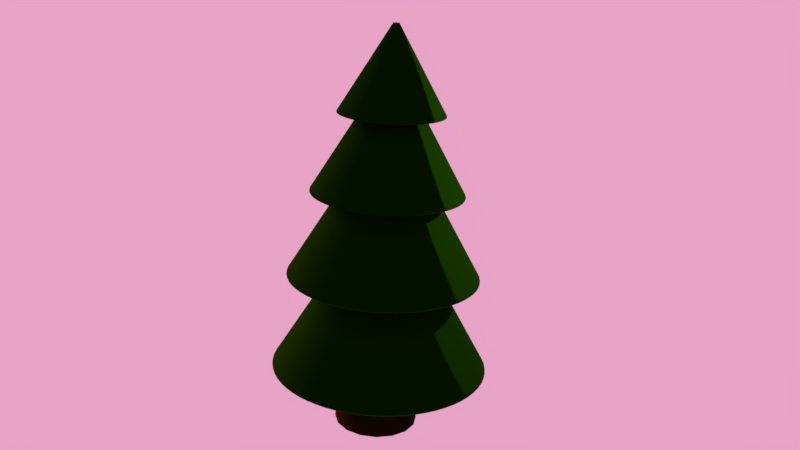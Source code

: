 # Source: 02.blend  (saved by Blender 2.78.0; exported with 4.5.12 LTS)
import bpy
from mathutils import Matrix  # noqa: F401  (used for matrix-valued properties, if any)

bpy.ops.wm.read_factory_settings(use_empty=True)
scene = bpy.context.scene
scene.name = 'Scene'

# ---- collections
col_collection_1 = bpy.data.collections.new('Collection 1'); scene.collection.children.link(col_collection_1)

# ---- materials (node trees are filled in below, after node groups)
mat_material_001 = bpy.data.materials.new('Material.001')
mat_material_001.alpha_threshold = 0.0
mat_material_001.roughness = 0.5
mat_tronco = bpy.data.materials.new('Tronco')
mat_tronco.alpha_threshold = 0.0
mat_tronco.roughness = 0.5
mat_folhas = bpy.data.materials.new('Folhas')
mat_folhas.alpha_threshold = 0.0
mat_folhas.roughness = 0.5

# ---- material node trees
mat_material_001.use_nodes = True; mat_material_001.node_tree.nodes.clear()
_N = mat_material_001.node_tree.nodes; _L = mat_material_001.node_tree.links
n0 = _N.new('ShaderNodeOutputMaterial'); n0.name = 'Material Output'; n0.location = (300, 300)
n1 = _N.new('ShaderNodeBackground'); n1.name = 'Background'; n1.location = (10, 300)
n1.inputs[0].default_value = (0.8, 0.3685, 0.5607, 1.0)
_L.new(n1.outputs[0], n0.inputs[0])
n0.is_active_output = True
mat_tronco.use_nodes = True; mat_tronco.node_tree.nodes.clear()
_N = mat_tronco.node_tree.nodes; _L = mat_tronco.node_tree.links
n0 = _N.new('ShaderNodeOutputMaterial'); n0.name = 'Material Output'; n0.location = (300, 300)
n1 = _N.new('ShaderNodeBsdfToon'); n1.name = 'Toon BSDF'; n1.location = (10, 300)
n1.inputs[0].default_value = (0.1789, 0.04567, 0.006351, 1.0)
_L.new(n1.outputs[0], n0.inputs[0])
n0.is_active_output = True
mat_folhas.use_nodes = True; mat_folhas.node_tree.nodes.clear()
_N = mat_folhas.node_tree.nodes; _L = mat_folhas.node_tree.links
n0 = _N.new('ShaderNodeOutputMaterial'); n0.name = 'Material Output'; n0.location = (300, 300)
n1 = _N.new('ShaderNodeBsdfToon'); n1.name = 'Toon BSDF'; n1.location = (10, 300)
n1.inputs[0].default_value = (0.02372, 0.1025, 0.0, 1.0)
_L.new(n1.outputs[0], n0.inputs[0])
n0.is_active_output = True

# ---- world
world_world = bpy.data.worlds.new('World'); scene.world = world_world
world_world.color = (0.05088, 0.05088, 0.05088)
world_world.use_sun_shadow = False
world_world.sun_shadow_jitter_overblur = 0.0
world_world.cycles.sampling_method = 'MANUAL'

# ---- cameras
cam_camera = bpy.data.cameras.new('Camera')
cam_camera.clip_end = 100.0
cam_camera.lens = 35.0
cam_camera.sensor_width = 32.0
cam_camera.sensor_height = 18.0
cam_camera.ortho_scale = 7.314
cam_camera.dof.focus_distance = 0.0

# ---- lights
light_lamp = bpy.data.lights.new('Lamp', 'POINT')
light_lamp.transmission_factor = 0.0
light_lamp.cutoff_distance = 30.0
light_lamp.energy = 100.0
light_lamp.shadow_buffer_clip_start = 1.001
light_lamp.shadow_soft_size = 0.1
light_lamp.shadow_maximum_resolution = 0.006
light_lamp.use_absolute_resolution = True

# ---- meshes
me_cube_001 = bpy.data.meshes.new('Cube.001')
me_cube_001.from_pydata([(-1.376, -1.235, -0.9258), (-1.376, -1.235, 1.074), (-1.376, 1.176, -0.9258), (-1.376, 1.176, 1.074), (1.501, -1.235, -0.9258), (1.501, 1.176, -0.9258), (1.501, 1.176, 1.074)], [], [(0, 1, 3, 2), (2, 3, 6, 5), (2, 5, 4, 0)])
me_cube_001.materials.append(mat_material_001)
me_cube_001.use_remesh_preserve_volume = False
me_cube_001.use_remesh_preserve_attributes = False
me_cube_001.use_mirror_vertex_groups = False
me_cube_001.update()
me_cylinder = bpy.data.meshes.new('Cylinder')
me_cylinder.from_pydata([(0.0, 1.0, -1.0), (0.0, 1.0, 1.0), (0.3827, 0.9239, -1.0), (0.3827, 0.9239, 1.0), (0.7071, 0.7071, -1.0), (0.7071, 0.7071, 1.0), (0.9239, 0.3827, -1.0), (0.9239, 0.3827, 1.0), (1.0, -4.371e-08, -1.0), (1.0, -4.371e-08, 1.0), (0.9239, -0.3827, -1.0), (0.9239, -0.3827, 1.0), (0.7071, -0.7071, -1.0), (0.7071, -0.7071, 1.0), (0.3827, -0.9239, -1.0), (0.3827, -0.9239, 1.0), (1.51e-07, -1.0, -1.0), (1.51e-07, -1.0, 1.0), (-0.3827, -0.9239, -1.0), (-0.3827, -0.9239, 1.0), (-0.7071, -0.7071, -1.0), (-0.7071, -0.7071, 1.0), (-0.9239, -0.3827, -1.0), (-0.9239, -0.3827, 1.0), (-1.0, 1.192e-08, -1.0), (-1.0, 1.192e-08, 1.0), (-0.9239, 0.3827, -1.0), (-0.9239, 0.3827, 1.0), (-0.7071, 0.7071, -1.0), (-0.7071, 0.7071, 1.0), (-0.3827, 0.9239, -1.0), (-0.3827, 0.9239, 1.0), (-7.122e-09, 1.191, -1.0), (0.4558, 1.101, -1.0), (0.8423, 0.8423, -1.0), (1.101, 0.4558, -1.0), (1.191, -5.421e-08, -1.0), (1.101, -0.4558, -1.0), (0.8423, -0.8423, -1.0), (0.4558, -1.101, -1.0), (1.727e-07, -1.191, -1.0), (-0.4558, -1.101, -1.0), (-0.8423, -0.8423, -1.0), (-1.101, -0.4558, -1.0), (-1.191, 1.207e-08, -1.0), (-1.101, 0.4558, -1.0), (-0.8423, 0.8423, -1.0), (-0.4558, 1.101, -1.0), (-7.122e-09, 1.191, -1.0), (0.4558, 1.101, -1.0), (0.8423, 0.8423, -1.0), (1.101, 0.4558, -1.0), (1.191, -5.421e-08, -1.0), (1.101, -0.4558, -1.0), (0.8423, -0.8423, -1.0), (0.4558, -1.101, -1.0), (1.727e-07, -1.191, -1.0), (-0.4558, -1.101, -1.0), (-0.8423, -0.8423, -1.0), (-1.101, -0.4558, -1.0), (-1.191, 1.207e-08, -1.0), (-1.101, 0.4558, -1.0), (-0.8423, 0.8423, -1.0), (-0.4558, 1.101, -1.0)], [], [(48, 1, 3, 49), (49, 3, 5, 50), (50, 5, 7, 51), (51, 7, 9, 52), (52, 9, 11, 53), (53, 11, 13, 54), (54, 13, 15, 55), (55, 15, 17, 56), (56, 17, 19, 57), (57, 19, 21, 58), (58, 21, 23, 59), (59, 23, 25, 60), (60, 25, 27, 61), (61, 27, 29, 62), (3, 1, 31, 29, 27, 25, 23, 21, 19, 17, 15, 13, 11, 9, 7, 5), (62, 29, 31, 63), (63, 31, 1, 48), (0, 2, 4, 6, 8, 10, 12, 14, 16, 18, 20, 22, 24, 26, 28, 30), (30, 47, 32, 0), (28, 46, 47, 30), (26, 45, 46, 28), (24, 44, 45, 26), (22, 43, 44, 24), (20, 42, 43, 22), (18, 41, 42, 20), (16, 40, 41, 18), (14, 39, 40, 16), (12, 38, 39, 14), (10, 37, 38, 12), (8, 36, 37, 10), (6, 35, 36, 8), (4, 34, 35, 6), (2, 33, 34, 4), (0, 32, 33, 2), (47, 63, 48, 32), (46, 62, 63, 47), (45, 61, 62, 46), (44, 60, 61, 45), (43, 59, 60, 44), (42, 58, 59, 43), (41, 57, 58, 42), (40, 56, 57, 41), (39, 55, 56, 40), (38, 54, 55, 39), (37, 53, 54, 38), (36, 52, 53, 37), (35, 51, 52, 36), (34, 50, 51, 35), (33, 49, 50, 34), (32, 48, 49, 33)])
me_cylinder.polygons.foreach_set('use_smooth', [True] * 50)
me_cylinder.materials.append(mat_tronco)
me_cylinder.use_remesh_preserve_volume = False
me_cylinder.use_remesh_preserve_attributes = False
me_cylinder.use_mirror_vertex_groups = False
me_cylinder.update()
me_cone_005 = bpy.data.meshes.new('Cone.005')
me_cone_005.from_pydata([(-3.061e-08, 1.335, 2.167), (0.5108, 1.233, 2.167), (0.9439, 0.9439, 2.167), (1.233, 0.5108, 2.167), (1.335, -5.259e-08, 2.167), (1.233, -0.5108, 2.167), (0.9439, -0.9439, 2.167), (0.5108, -1.233, 2.167), (1.709e-07, -1.335, 2.167), (-0.5108, -1.233, 2.167), (-0.9439, -0.9439, 2.167), (-1.233, -0.5108, 2.167), (-1.335, 2.168e-08, 2.167), (-1.233, 0.5108, 2.167), (-0.9439, 0.9439, 2.167), (-0.5108, 1.233, 2.167), (3.991e-08, 0.07558, 4.251), (0.02892, 0.06982, 4.251), (0.05344, 0.05344, 4.251), (0.06982, 0.02892, 4.251), (0.07558, -3.11e-09, 4.251), (0.06982, -0.02892, 4.251), (0.05344, -0.05344, 4.251), (0.02892, -0.06982, 4.251), (5.132e-08, -0.07558, 4.251), (-0.02892, -0.06982, 4.251), (-0.05344, -0.05344, 4.251), (-0.06982, -0.02892, 4.251), (-0.07558, 1.095e-09, 4.251), (-0.06982, 0.02892, 4.251), (-0.05344, 0.05344, 4.251), (-0.02892, 0.06982, 4.251), (0.4817, 1.163, 2.293), (0.8901, 0.8901, 2.293), (1.163, 0.4817, 2.293), (1.259, -4.96e-08, 2.293), (1.163, -0.4817, 2.293), (0.8901, -0.8901, 2.293), (0.4817, -1.163, 2.293), (1.637e-07, -1.259, 2.293), (-0.4817, -1.163, 2.293), (-0.8901, -0.8901, 2.293), (-1.163, -0.4817, 2.293), (-1.259, 2.044e-08, 2.293), (-1.163, 0.4817, 2.293), (-0.8901, 0.8901, 2.293), (-0.4817, 1.163, 2.293), (-2.635e-08, 1.259, 2.293), (-2.635e-08, 1.259, 2.293), (0.4817, 1.163, 2.293), (0.8901, 0.8901, 2.293), (1.163, 0.4817, 2.293), (1.259, -4.96e-08, 2.293), (1.163, -0.4817, 2.293), (0.8901, -0.8901, 2.293), (0.4817, -1.163, 2.293), (1.637e-07, -1.259, 2.293), (-0.4817, -1.163, 2.293), (-0.8901, -0.8901, 2.293), (-1.163, -0.4817, 2.293), (-1.259, 2.044e-08, 2.293), (-1.163, 0.4817, 2.293), (-0.8901, 0.8901, 2.293), (-0.4817, 1.163, 2.293), (0.5116, 1.235, 2.167), (0.9453, 0.9453, 2.167), (1.235, 0.5116, 2.167), (1.337, -5.267e-08, 2.167), (1.235, -0.5116, 2.167), (0.9453, -0.9453, 2.167), (0.5116, -1.235, 2.167), (1.711e-07, -1.337, 2.167), (-0.5116, -1.235, 2.167), (-0.9453, -0.9453, 2.167), (-1.235, -0.5116, 2.167), (-1.337, 2.17e-08, 2.167), (-1.235, 0.5116, 2.167), (-0.9453, 0.9453, 2.167), (-0.5116, 1.235, 2.167), (-3.077e-08, 1.337, 2.167)], [], [(0, 1, 2, 3, 4, 5, 6, 7, 8, 9, 10, 11, 12, 13, 14, 15), (63, 31, 16, 48), (62, 30, 31, 63), (61, 29, 30, 62), (60, 28, 29, 61), (59, 27, 28, 60), (58, 26, 27, 59), (57, 25, 26, 58), (56, 24, 25, 57), (55, 23, 24, 56), (54, 22, 23, 55), (53, 21, 22, 54), (52, 20, 21, 53), (51, 19, 20, 52), (50, 18, 19, 51), (49, 17, 18, 50), (48, 16, 17, 49), (79, 47, 32, 64), (64, 32, 33, 65), (65, 33, 34, 66), (66, 34, 35, 67), (67, 35, 36, 68), (68, 36, 37, 69), (69, 37, 38, 70), (70, 38, 39, 71), (71, 39, 40, 72), (72, 40, 41, 73), (73, 41, 42, 74), (74, 42, 43, 75), (75, 43, 44, 76), (76, 44, 45, 77), (77, 45, 46, 78), (78, 46, 47, 79), (47, 48, 49, 32), (32, 49, 50, 33), (33, 50, 51, 34), (34, 51, 52, 35), (35, 52, 53, 36), (36, 53, 54, 37), (37, 54, 55, 38), (38, 55, 56, 39), (39, 56, 57, 40), (40, 57, 58, 41), (41, 58, 59, 42), (42, 59, 60, 43), (43, 60, 61, 44), (44, 61, 62, 45), (45, 62, 63, 46), (46, 63, 48, 47), (15, 78, 79, 0), (14, 77, 78, 15), (13, 76, 77, 14), (12, 75, 76, 13), (11, 74, 75, 12), (10, 73, 74, 11), (9, 72, 73, 10), (8, 71, 72, 9), (7, 70, 71, 8), (6, 69, 70, 7), (5, 68, 69, 6), (4, 67, 68, 5), (3, 66, 67, 4), (2, 65, 66, 3), (1, 64, 65, 2), (0, 79, 64, 1)])
me_cone_005.polygons.foreach_set('use_smooth', [True] * 65)
me_cone_005.materials.append(mat_folhas)
me_cone_005.use_remesh_preserve_volume = False
me_cone_005.use_remesh_preserve_attributes = False
me_cone_005.use_mirror_vertex_groups = False
me_cone_005.update()
me_cone_002 = bpy.data.meshes.new('Cone.002')
me_cone_002.from_pydata([(-3.061e-08, 1.335, 2.167), (0.5108, 1.233, 2.167), (0.9439, 0.9439, 2.167), (1.233, 0.5108, 2.167), (1.335, -5.259e-08, 2.167), (1.233, -0.5108, 2.167), (0.9439, -0.9439, 2.167), (0.5108, -1.233, 2.167), (1.709e-07, -1.335, 2.167), (-0.5108, -1.233, 2.167), (-0.9439, -0.9439, 2.167), (-1.233, -0.5108, 2.167), (-1.335, 2.168e-08, 2.167), (-1.233, 0.5108, 2.167), (-0.9439, 0.9439, 2.167), (-0.5108, 1.233, 2.167), (3.991e-08, 0.07558, 4.251), (0.02892, 0.06982, 4.251), (0.05344, 0.05344, 4.251), (0.06982, 0.02892, 4.251), (0.07558, -3.11e-09, 4.251), (0.06982, -0.02892, 4.251), (0.05344, -0.05344, 4.251), (0.02892, -0.06982, 4.251), (5.132e-08, -0.07558, 4.251), (-0.02892, -0.06982, 4.251), (-0.05344, -0.05344, 4.251), (-0.06982, -0.02892, 4.251), (-0.07558, 1.095e-09, 4.251), (-0.06982, 0.02892, 4.251), (-0.05344, 0.05344, 4.251), (-0.02892, 0.06982, 4.251), (0.4817, 1.163, 2.293), (0.8901, 0.8901, 2.293), (1.163, 0.4817, 2.293), (1.259, -4.96e-08, 2.293), (1.163, -0.4817, 2.293), (0.8901, -0.8901, 2.293), (0.4817, -1.163, 2.293), (1.637e-07, -1.259, 2.293), (-0.4817, -1.163, 2.293), (-0.8901, -0.8901, 2.293), (-1.163, -0.4817, 2.293), (-1.259, 2.044e-08, 2.293), (-1.163, 0.4817, 2.293), (-0.8901, 0.8901, 2.293), (-0.4817, 1.163, 2.293), (-2.635e-08, 1.259, 2.293), (-2.635e-08, 1.259, 2.293), (0.4817, 1.163, 2.293), (0.8901, 0.8901, 2.293), (1.163, 0.4817, 2.293), (1.259, -4.96e-08, 2.293), (1.163, -0.4817, 2.293), (0.8901, -0.8901, 2.293), (0.4817, -1.163, 2.293), (1.637e-07, -1.259, 2.293), (-0.4817, -1.163, 2.293), (-0.8901, -0.8901, 2.293), (-1.163, -0.4817, 2.293), (-1.259, 2.044e-08, 2.293), (-1.163, 0.4817, 2.293), (-0.8901, 0.8901, 2.293), (-0.4817, 1.163, 2.293), (0.5116, 1.235, 2.167), (0.9453, 0.9453, 2.167), (1.235, 0.5116, 2.167), (1.337, -5.267e-08, 2.167), (1.235, -0.5116, 2.167), (0.9453, -0.9453, 2.167), (0.5116, -1.235, 2.167), (1.711e-07, -1.337, 2.167), (-0.5116, -1.235, 2.167), (-0.9453, -0.9453, 2.167), (-1.235, -0.5116, 2.167), (-1.337, 2.17e-08, 2.167), (-1.235, 0.5116, 2.167), (-0.9453, 0.9453, 2.167), (-0.5116, 1.235, 2.167), (-3.077e-08, 1.337, 2.167)], [], [(0, 1, 2, 3, 4, 5, 6, 7, 8, 9, 10, 11, 12, 13, 14, 15), (63, 31, 16, 48), (62, 30, 31, 63), (61, 29, 30, 62), (60, 28, 29, 61), (59, 27, 28, 60), (58, 26, 27, 59), (57, 25, 26, 58), (56, 24, 25, 57), (55, 23, 24, 56), (54, 22, 23, 55), (53, 21, 22, 54), (52, 20, 21, 53), (51, 19, 20, 52), (50, 18, 19, 51), (49, 17, 18, 50), (48, 16, 17, 49), (79, 47, 32, 64), (64, 32, 33, 65), (65, 33, 34, 66), (66, 34, 35, 67), (67, 35, 36, 68), (68, 36, 37, 69), (69, 37, 38, 70), (70, 38, 39, 71), (71, 39, 40, 72), (72, 40, 41, 73), (73, 41, 42, 74), (74, 42, 43, 75), (75, 43, 44, 76), (76, 44, 45, 77), (77, 45, 46, 78), (78, 46, 47, 79), (47, 48, 49, 32), (32, 49, 50, 33), (33, 50, 51, 34), (34, 51, 52, 35), (35, 52, 53, 36), (36, 53, 54, 37), (37, 54, 55, 38), (38, 55, 56, 39), (39, 56, 57, 40), (40, 57, 58, 41), (41, 58, 59, 42), (42, 59, 60, 43), (43, 60, 61, 44), (44, 61, 62, 45), (45, 62, 63, 46), (46, 63, 48, 47), (15, 78, 79, 0), (14, 77, 78, 15), (13, 76, 77, 14), (12, 75, 76, 13), (11, 74, 75, 12), (10, 73, 74, 11), (9, 72, 73, 10), (8, 71, 72, 9), (7, 70, 71, 8), (6, 69, 70, 7), (5, 68, 69, 6), (4, 67, 68, 5), (3, 66, 67, 4), (2, 65, 66, 3), (1, 64, 65, 2), (0, 79, 64, 1)])
me_cone_002.polygons.foreach_set('use_smooth', [True] * 65)
me_cone_002.materials.append(mat_folhas)
me_cone_002.use_remesh_preserve_volume = False
me_cone_002.use_remesh_preserve_attributes = False
me_cone_002.use_mirror_vertex_groups = False
me_cone_002.update()
me_cone_001 = bpy.data.meshes.new('Cone.001')
me_cone_001.from_pydata([(-3.061e-08, 1.335, 2.167), (0.5108, 1.233, 2.167), (0.9439, 0.9439, 2.167), (1.233, 0.5108, 2.167), (1.335, -5.259e-08, 2.167), (1.233, -0.5108, 2.167), (0.9439, -0.9439, 2.167), (0.5108, -1.233, 2.167), (1.709e-07, -1.335, 2.167), (-0.5108, -1.233, 2.167), (-0.9439, -0.9439, 2.167), (-1.233, -0.5108, 2.167), (-1.335, 2.168e-08, 2.167), (-1.233, 0.5108, 2.167), (-0.9439, 0.9439, 2.167), (-0.5108, 1.233, 2.167), (3.991e-08, 0.07558, 4.251), (0.02892, 0.06982, 4.251), (0.05344, 0.05344, 4.251), (0.06982, 0.02892, 4.251), (0.07558, -3.11e-09, 4.251), (0.06982, -0.02892, 4.251), (0.05344, -0.05344, 4.251), (0.02892, -0.06982, 4.251), (5.132e-08, -0.07558, 4.251), (-0.02892, -0.06982, 4.251), (-0.05344, -0.05344, 4.251), (-0.06982, -0.02892, 4.251), (-0.07558, 1.095e-09, 4.251), (-0.06982, 0.02892, 4.251), (-0.05344, 0.05344, 4.251), (-0.02892, 0.06982, 4.251), (0.4817, 1.163, 2.293), (0.8901, 0.8901, 2.293), (1.163, 0.4817, 2.293), (1.259, -4.96e-08, 2.293), (1.163, -0.4817, 2.293), (0.8901, -0.8901, 2.293), (0.4817, -1.163, 2.293), (1.637e-07, -1.259, 2.293), (-0.4817, -1.163, 2.293), (-0.8901, -0.8901, 2.293), (-1.163, -0.4817, 2.293), (-1.259, 2.044e-08, 2.293), (-1.163, 0.4817, 2.293), (-0.8901, 0.8901, 2.293), (-0.4817, 1.163, 2.293), (-2.635e-08, 1.259, 2.293), (-2.635e-08, 1.259, 2.293), (0.4817, 1.163, 2.293), (0.8901, 0.8901, 2.293), (1.163, 0.4817, 2.293), (1.259, -4.96e-08, 2.293), (1.163, -0.4817, 2.293), (0.8901, -0.8901, 2.293), (0.4817, -1.163, 2.293), (1.637e-07, -1.259, 2.293), (-0.4817, -1.163, 2.293), (-0.8901, -0.8901, 2.293), (-1.163, -0.4817, 2.293), (-1.259, 2.044e-08, 2.293), (-1.163, 0.4817, 2.293), (-0.8901, 0.8901, 2.293), (-0.4817, 1.163, 2.293), (0.5116, 1.235, 2.167), (0.9453, 0.9453, 2.167), (1.235, 0.5116, 2.167), (1.337, -5.267e-08, 2.167), (1.235, -0.5116, 2.167), (0.9453, -0.9453, 2.167), (0.5116, -1.235, 2.167), (1.711e-07, -1.337, 2.167), (-0.5116, -1.235, 2.167), (-0.9453, -0.9453, 2.167), (-1.235, -0.5116, 2.167), (-1.337, 2.17e-08, 2.167), (-1.235, 0.5116, 2.167), (-0.9453, 0.9453, 2.167), (-0.5116, 1.235, 2.167), (-3.077e-08, 1.337, 2.167)], [], [(0, 1, 2, 3, 4, 5, 6, 7, 8, 9, 10, 11, 12, 13, 14, 15), (63, 31, 16, 48), (62, 30, 31, 63), (61, 29, 30, 62), (60, 28, 29, 61), (59, 27, 28, 60), (58, 26, 27, 59), (57, 25, 26, 58), (56, 24, 25, 57), (55, 23, 24, 56), (54, 22, 23, 55), (53, 21, 22, 54), (52, 20, 21, 53), (51, 19, 20, 52), (50, 18, 19, 51), (49, 17, 18, 50), (48, 16, 17, 49), (79, 47, 32, 64), (64, 32, 33, 65), (65, 33, 34, 66), (66, 34, 35, 67), (67, 35, 36, 68), (68, 36, 37, 69), (69, 37, 38, 70), (70, 38, 39, 71), (71, 39, 40, 72), (72, 40, 41, 73), (73, 41, 42, 74), (74, 42, 43, 75), (75, 43, 44, 76), (76, 44, 45, 77), (77, 45, 46, 78), (78, 46, 47, 79), (47, 48, 49, 32), (32, 49, 50, 33), (33, 50, 51, 34), (34, 51, 52, 35), (35, 52, 53, 36), (36, 53, 54, 37), (37, 54, 55, 38), (38, 55, 56, 39), (39, 56, 57, 40), (40, 57, 58, 41), (41, 58, 59, 42), (42, 59, 60, 43), (43, 60, 61, 44), (44, 61, 62, 45), (45, 62, 63, 46), (46, 63, 48, 47), (15, 78, 79, 0), (14, 77, 78, 15), (13, 76, 77, 14), (12, 75, 76, 13), (11, 74, 75, 12), (10, 73, 74, 11), (9, 72, 73, 10), (8, 71, 72, 9), (7, 70, 71, 8), (6, 69, 70, 7), (5, 68, 69, 6), (4, 67, 68, 5), (3, 66, 67, 4), (2, 65, 66, 3), (1, 64, 65, 2), (0, 79, 64, 1)])
me_cone_001.polygons.foreach_set('use_smooth', [True] * 65)
me_cone_001.materials.append(mat_folhas)
me_cone_001.use_remesh_preserve_volume = False
me_cone_001.use_remesh_preserve_attributes = False
me_cone_001.use_mirror_vertex_groups = False
me_cone_001.update()
me_cone = bpy.data.meshes.new('Cone')
me_cone.from_pydata([(-3.061e-08, 1.335, 2.167), (0.5108, 1.233, 2.167), (0.9439, 0.9439, 2.167), (1.233, 0.5108, 2.167), (1.335, -5.259e-08, 2.167), (1.233, -0.5108, 2.167), (0.9439, -0.9439, 2.167), (0.5108, -1.233, 2.167), (1.709e-07, -1.335, 2.167), (-0.5108, -1.233, 2.167), (-0.9439, -0.9439, 2.167), (-1.233, -0.5108, 2.167), (-1.335, 2.168e-08, 2.167), (-1.233, 0.5108, 2.167), (-0.9439, 0.9439, 2.167), (-0.5108, 1.233, 2.167), (3.991e-08, 0.07558, 4.251), (0.02892, 0.06982, 4.251), (0.05344, 0.05344, 4.251), (0.06982, 0.02892, 4.251), (0.07558, -3.11e-09, 4.251), (0.06982, -0.02892, 4.251), (0.05344, -0.05344, 4.251), (0.02892, -0.06982, 4.251), (5.132e-08, -0.07558, 4.251), (-0.02892, -0.06982, 4.251), (-0.05344, -0.05344, 4.251), (-0.06982, -0.02892, 4.251), (-0.07558, 1.095e-09, 4.251), (-0.06982, 0.02892, 4.251), (-0.05344, 0.05344, 4.251), (-0.02892, 0.06982, 4.251), (0.4817, 1.163, 2.293), (0.8901, 0.8901, 2.293), (1.163, 0.4817, 2.293), (1.259, -4.96e-08, 2.293), (1.163, -0.4817, 2.293), (0.8901, -0.8901, 2.293), (0.4817, -1.163, 2.293), (1.637e-07, -1.259, 2.293), (-0.4817, -1.163, 2.293), (-0.8901, -0.8901, 2.293), (-1.163, -0.4817, 2.293), (-1.259, 2.044e-08, 2.293), (-1.163, 0.4817, 2.293), (-0.8901, 0.8901, 2.293), (-0.4817, 1.163, 2.293), (-2.635e-08, 1.259, 2.293), (-2.635e-08, 1.259, 2.293), (0.4817, 1.163, 2.293), (0.8901, 0.8901, 2.293), (1.163, 0.4817, 2.293), (1.259, -4.96e-08, 2.293), (1.163, -0.4817, 2.293), (0.8901, -0.8901, 2.293), (0.4817, -1.163, 2.293), (1.637e-07, -1.259, 2.293), (-0.4817, -1.163, 2.293), (-0.8901, -0.8901, 2.293), (-1.163, -0.4817, 2.293), (-1.259, 2.044e-08, 2.293), (-1.163, 0.4817, 2.293), (-0.8901, 0.8901, 2.293), (-0.4817, 1.163, 2.293), (0.5116, 1.235, 2.167), (0.9453, 0.9453, 2.167), (1.235, 0.5116, 2.167), (1.337, -5.267e-08, 2.167), (1.235, -0.5116, 2.167), (0.9453, -0.9453, 2.167), (0.5116, -1.235, 2.167), (1.711e-07, -1.337, 2.167), (-0.5116, -1.235, 2.167), (-0.9453, -0.9453, 2.167), (-1.235, -0.5116, 2.167), (-1.337, 2.17e-08, 2.167), (-1.235, 0.5116, 2.167), (-0.9453, 0.9453, 2.167), (-0.5116, 1.235, 2.167), (-3.077e-08, 1.337, 2.167)], [], [(0, 1, 2, 3, 4, 5, 6, 7, 8, 9, 10, 11, 12, 13, 14, 15), (63, 31, 16, 48), (62, 30, 31, 63), (61, 29, 30, 62), (60, 28, 29, 61), (59, 27, 28, 60), (58, 26, 27, 59), (57, 25, 26, 58), (56, 24, 25, 57), (55, 23, 24, 56), (54, 22, 23, 55), (53, 21, 22, 54), (52, 20, 21, 53), (51, 19, 20, 52), (50, 18, 19, 51), (49, 17, 18, 50), (48, 16, 17, 49), (79, 47, 32, 64), (64, 32, 33, 65), (65, 33, 34, 66), (66, 34, 35, 67), (67, 35, 36, 68), (68, 36, 37, 69), (69, 37, 38, 70), (70, 38, 39, 71), (71, 39, 40, 72), (72, 40, 41, 73), (73, 41, 42, 74), (74, 42, 43, 75), (75, 43, 44, 76), (76, 44, 45, 77), (77, 45, 46, 78), (78, 46, 47, 79), (47, 48, 49, 32), (32, 49, 50, 33), (33, 50, 51, 34), (34, 51, 52, 35), (35, 52, 53, 36), (36, 53, 54, 37), (37, 54, 55, 38), (38, 55, 56, 39), (39, 56, 57, 40), (40, 57, 58, 41), (41, 58, 59, 42), (42, 59, 60, 43), (43, 60, 61, 44), (44, 61, 62, 45), (45, 62, 63, 46), (46, 63, 48, 47), (15, 78, 79, 0), (14, 77, 78, 15), (13, 76, 77, 14), (12, 75, 76, 13), (11, 74, 75, 12), (10, 73, 74, 11), (9, 72, 73, 10), (8, 71, 72, 9), (7, 70, 71, 8), (6, 69, 70, 7), (5, 68, 69, 6), (4, 67, 68, 5), (3, 66, 67, 4), (2, 65, 66, 3), (1, 64, 65, 2), (0, 79, 64, 1)])
me_cone.polygons.foreach_set('use_smooth', [True] * 65)
me_cone.materials.append(mat_folhas)
me_cone.use_remesh_preserve_volume = False
me_cone.use_remesh_preserve_attributes = False
me_cone.use_mirror_vertex_groups = False
me_cone.update()

# ---- objects
ob_cube = bpy.data.objects.new('Cube', me_cube_001)
ob_cylinder = bpy.data.objects.new('Cylinder', me_cylinder)
ob_cone_003 = bpy.data.objects.new('Cone.003', me_cone_005)
ob_cone_002 = bpy.data.objects.new('Cone.002', me_cone_002)
ob_cone_001 = bpy.data.objects.new('Cone.001', me_cone_001)
ob_cone = bpy.data.objects.new('Cone', me_cone)
ob_lamp = bpy.data.objects.new('Lamp', light_lamp)
ob_camera = bpy.data.objects.new('Camera', cam_camera)

# ---- transforms, parenting, visibility, modifiers, constraints
ob_cube.location = (0.6257, 2.006, 4.686)
ob_cube.scale = (5.17, 5.17, 5.17)
ob_cube.lineart.crease_threshold = 0.0
ob_cylinder.location = (-0.009447, -0.01144, 0.5013)
ob_cylinder.scale = (0.6007, 0.6007, 0.6007)
ob_cylinder.lineart.crease_threshold = 0.0
ob_cone_003.location = (0.0, 0.0, 3.837)
ob_cone_003.scale = (0.6801, 0.6801, 0.6801)
ob_cone_003.lineart.crease_threshold = 0.0
_m = ob_cone_003.modifiers.new('Subsurf', 'SUBSURF')
_m.uv_smooth = 'PRESERVE_CORNERS'
_m.quality = 2
_m.levels = 6
_m.show_only_control_edges = False
ob_cone_002.location = (0.0, 0.0, 1.871)
ob_cone_002.scale = (0.9869, 0.9869, 0.9869)
ob_cone_002.lineart.crease_threshold = 0.0
_m = ob_cone_002.modifiers.new('Subsurf', 'SUBSURF')
_m.uv_smooth = 'PRESERVE_CORNERS'
_m.quality = 2
_m.levels = 6
_m.show_only_control_edges = False
ob_cone_001.location = (0.0, 0.0, -0.1378)
ob_cone_001.scale = (1.254, 1.254, 1.254)
ob_cone_001.lineart.crease_threshold = 0.0
_m = ob_cone_001.modifiers.new('Subsurf', 'SUBSURF')
_m.uv_smooth = 'PRESERVE_CORNERS'
_m.quality = 2
_m.levels = 6
_m.show_only_control_edges = False
ob_cone.location = (0.0, 0.0, -2.138)
ob_cone.scale = (1.421, 1.421, 1.421)
ob_cone.lineart.crease_threshold = 0.0
_m = ob_cone.modifiers.new('Subsurf', 'SUBSURF')
_m.uv_smooth = 'PRESERVE_CORNERS'
_m.quality = 2
_m.levels = 6
_m.show_only_control_edges = False
ob_lamp.location = (4.076, 1.005, 5.904)
ob_lamp.rotation_euler = (0.6503, 0.05522, 1.866)
ob_lamp.lock_rotations_4d = False
ob_lamp.empty_display_type = 'ARROWS'
ob_lamp.color = (0.0, 0.0, 0.0, 0.0)
ob_lamp.lineart.crease_threshold = 0.0
ob_camera.location = (4.657, -12.92, 7.929)
ob_camera.rotation_euler = (4.398, -3.088, -2.795)
ob_camera.lock_rotations_4d = False
ob_camera.empty_display_type = 'ARROWS'
ob_camera.color = (0.0, 0.0, 0.0, 0.0)
ob_camera.display_type = 'WIRE'
ob_camera.lineart.crease_threshold = 0.0

# ---- collection membership
col_collection_1.objects.link(ob_cube)
col_collection_1.objects.link(ob_cylinder)
col_collection_1.objects.link(ob_cone_003)
col_collection_1.objects.link(ob_cone_002)
col_collection_1.objects.link(ob_cone_001)
col_collection_1.objects.link(ob_cone)
col_collection_1.objects.link(ob_lamp)
col_collection_1.objects.link(ob_camera)

# ---- scene / render settings (as saved in the file)
scene.camera = ob_camera
scene.frame_start = 1; scene.frame_end = 250; scene.frame_set(1)
scene.render.engine = 'CYCLES'
scene.render.image_settings.color_depth = '16'
scene.render.image_settings.compression = 100
scene.render.dither_intensity = 0.0
scene.cycles.shading_system = True
scene.cycles.use_denoising = False
scene.cycles.samples = 128
scene.cycles.sampling_pattern = 'TABULATED_SOBOL'
scene.cycles.light_sampling_threshold = 0.0
scene.cycles.use_adaptive_sampling = False
scene.cycles.use_light_tree = False
scene.cycles.blur_glossy = 0.0
scene.cycles.sample_clamp_indirect = 0.0
scene.view_settings.view_transform = 'Standard'
bpy.context.view_layer.update()
